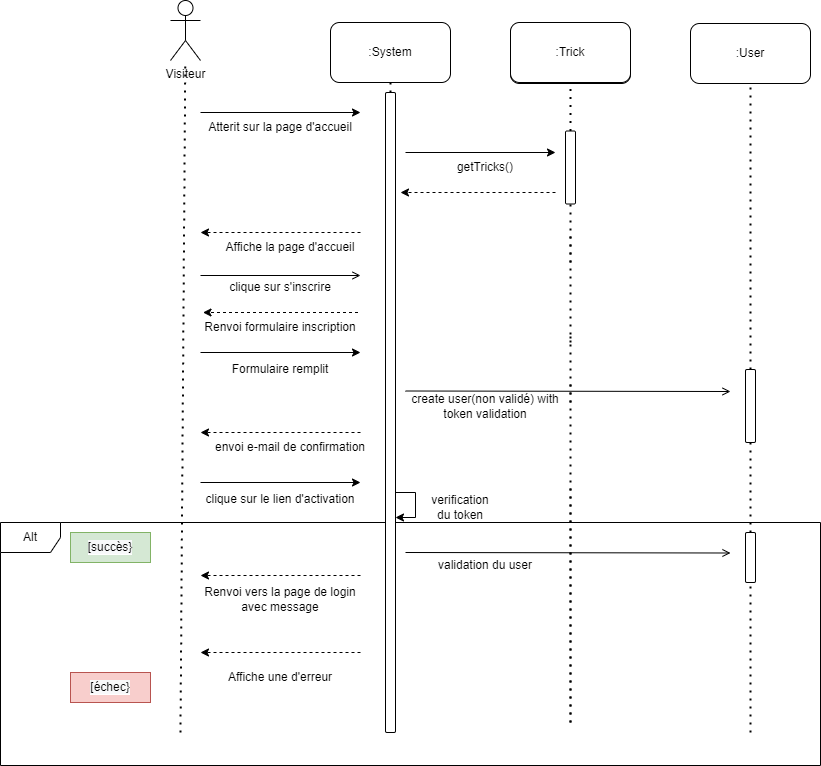

The diagram above was exported from draw.io. Its source (the exported page's mxGraphModel, read from the mxfile embedded in the PNG):
<mxGraphModel dx="2272" dy="865" grid="1" gridSize="10" guides="1" tooltips="1" connect="1" arrows="1" fold="1" page="1" pageScale="1" pageWidth="850" pageHeight="1100" math="0" shadow="0">
  <root>
    <mxCell id="0" />
    <mxCell id="1" parent="0" />
    <mxCell id="a0TTfi3MzAeKZSAxj-65-63" value="Alt" style="shape=umlFrame;whiteSpace=wrap;html=1;rounded=0;shadow=0;labelBackgroundColor=#FFFFFF;fontColor=#000000;fillColor=default;" parent="1" vertex="1">
      <mxGeometry x="-120" y="630" width="820" height="243" as="geometry" />
    </mxCell>
    <mxCell id="a0TTfi3MzAeKZSAxj-65-2" value="" style="endArrow=none;dashed=1;html=1;dashPattern=1 3;strokeWidth=2;rounded=0;entryX=0.5;entryY=1;entryDx=0;entryDy=0;startArrow=none;" parent="1" source="a0TTfi3MzAeKZSAxj-65-8" edge="1">
      <mxGeometry width="50" height="50" relative="1" as="geometry">
        <mxPoint x="270" y="720" as="sourcePoint" />
        <mxPoint x="270" y="190" as="targetPoint" />
      </mxGeometry>
    </mxCell>
    <mxCell id="a0TTfi3MzAeKZSAxj-65-3" value=":System" style="rounded=1;whiteSpace=wrap;html=1;" parent="1" vertex="1">
      <mxGeometry x="210" y="130" width="120" height="60" as="geometry" />
    </mxCell>
    <mxCell id="a0TTfi3MzAeKZSAxj-65-4" value="Visiteur" style="shape=umlActor;verticalLabelPosition=bottom;verticalAlign=top;html=1;outlineConnect=0;" parent="1" vertex="1">
      <mxGeometry x="50" y="108" width="30" height="60" as="geometry" />
    </mxCell>
    <mxCell id="a0TTfi3MzAeKZSAxj-65-5" value="" style="endArrow=none;dashed=1;html=1;dashPattern=1 3;strokeWidth=2;rounded=0;" parent="1" target="a0TTfi3MzAeKZSAxj-65-4" edge="1">
      <mxGeometry width="50" height="50" relative="1" as="geometry">
        <mxPoint x="60" y="840" as="sourcePoint" />
        <mxPoint x="64.5" y="150" as="targetPoint" />
      </mxGeometry>
    </mxCell>
    <mxCell id="a0TTfi3MzAeKZSAxj-65-6" value="" style="endArrow=none;dashed=1;html=1;dashPattern=1 3;strokeWidth=2;rounded=0;entryX=0.5;entryY=1;entryDx=0;entryDy=0;startArrow=none;" parent="1" source="a0TTfi3MzAeKZSAxj-65-43" edge="1">
      <mxGeometry width="50" height="50" relative="1" as="geometry">
        <mxPoint x="450" y="510" as="sourcePoint" />
        <mxPoint x="450" y="190" as="targetPoint" />
      </mxGeometry>
    </mxCell>
    <mxCell id="a0TTfi3MzAeKZSAxj-65-7" value="" style="endArrow=classic;html=1;rounded=0;" parent="1" edge="1">
      <mxGeometry width="50" height="50" relative="1" as="geometry">
        <mxPoint x="80" y="220" as="sourcePoint" />
        <mxPoint x="240" y="220" as="targetPoint" />
      </mxGeometry>
    </mxCell>
    <mxCell id="a0TTfi3MzAeKZSAxj-65-8" value="" style="rounded=1;whiteSpace=wrap;html=1;" parent="1" vertex="1">
      <mxGeometry x="265" y="200" width="10" height="640" as="geometry" />
    </mxCell>
    <mxCell id="a0TTfi3MzAeKZSAxj-65-9" value="" style="endArrow=none;dashed=1;html=1;dashPattern=1 3;strokeWidth=2;rounded=0;entryX=0.5;entryY=1;entryDx=0;entryDy=0;startArrow=none;" parent="1" edge="1">
      <mxGeometry width="50" height="50" relative="1" as="geometry">
        <mxPoint x="450" y="450" as="sourcePoint" />
        <mxPoint x="450" y="340" as="targetPoint" />
      </mxGeometry>
    </mxCell>
    <mxCell id="a0TTfi3MzAeKZSAxj-65-10" value="" style="endArrow=none;dashed=1;html=1;dashPattern=1 3;strokeWidth=2;rounded=0;entryX=0.5;entryY=1;entryDx=0;entryDy=0;startArrow=none;" parent="1" edge="1">
      <mxGeometry width="50" height="50" relative="1" as="geometry">
        <mxPoint x="450" y="830" as="sourcePoint" />
        <mxPoint x="450" y="490" as="targetPoint" />
      </mxGeometry>
    </mxCell>
    <mxCell id="a0TTfi3MzAeKZSAxj-65-11" value="Atterit sur la page d'accueil" style="text;html=1;strokeColor=none;fillColor=none;align=center;verticalAlign=middle;whiteSpace=wrap;rounded=0;" parent="1" vertex="1">
      <mxGeometry x="80" y="220" width="160" height="30" as="geometry" />
    </mxCell>
    <mxCell id="a0TTfi3MzAeKZSAxj-65-18" value="" style="endArrow=classic;html=1;rounded=0;dashed=1;" parent="1" edge="1">
      <mxGeometry width="50" height="50" relative="1" as="geometry">
        <mxPoint x="435" y="300" as="sourcePoint" />
        <mxPoint x="280" y="300" as="targetPoint" />
      </mxGeometry>
    </mxCell>
    <mxCell id="a0TTfi3MzAeKZSAxj-65-20" value="" style="endArrow=classic;html=1;rounded=0;dashed=1;" parent="1" edge="1">
      <mxGeometry width="50" height="50" relative="1" as="geometry">
        <mxPoint x="240" y="540" as="sourcePoint" />
        <mxPoint x="80" y="540" as="targetPoint" />
      </mxGeometry>
    </mxCell>
    <mxCell id="a0TTfi3MzAeKZSAxj-65-21" value="envoi e-mail de confirmation" style="text;html=1;strokeColor=none;fillColor=none;align=center;verticalAlign=middle;whiteSpace=wrap;rounded=0;" parent="1" vertex="1">
      <mxGeometry x="90" y="540" width="160" height="30" as="geometry" />
    </mxCell>
    <mxCell id="a0TTfi3MzAeKZSAxj-65-22" value="" style="endArrow=classic;html=1;rounded=0;" parent="1" edge="1">
      <mxGeometry width="50" height="50" relative="1" as="geometry">
        <mxPoint x="80" y="460" as="sourcePoint" />
        <mxPoint x="240" y="460" as="targetPoint" />
      </mxGeometry>
    </mxCell>
    <mxCell id="a0TTfi3MzAeKZSAxj-65-23" value="Formulaire remplit" style="text;html=1;strokeColor=none;fillColor=none;align=center;verticalAlign=middle;whiteSpace=wrap;rounded=0;" parent="1" vertex="1">
      <mxGeometry x="80" y="461.5" width="160" height="30" as="geometry" />
    </mxCell>
    <mxCell id="a0TTfi3MzAeKZSAxj-65-24" value="" style="endArrow=open;html=1;rounded=0;endFill=0;" parent="1" edge="1">
      <mxGeometry width="50" height="50" relative="1" as="geometry">
        <mxPoint x="285" y="498.5" as="sourcePoint" />
        <mxPoint x="610" y="499" as="targetPoint" />
      </mxGeometry>
    </mxCell>
    <mxCell id="a0TTfi3MzAeKZSAxj-65-36" value=":Tricks" style="rounded=1;whiteSpace=wrap;html=1;" parent="1" vertex="1">
      <mxGeometry x="390" y="131" width="120" height="60" as="geometry" />
    </mxCell>
    <mxCell id="a0TTfi3MzAeKZSAxj-65-38" value="" style="endArrow=none;dashed=1;html=1;dashPattern=1 3;strokeWidth=2;rounded=0;entryX=0.5;entryY=1;entryDx=0;entryDy=0;startArrow=none;" parent="1" edge="1">
      <mxGeometry width="50" height="50" relative="1" as="geometry">
        <mxPoint x="450" y="510" as="sourcePoint" />
        <mxPoint x="450" y="443" as="targetPoint" />
      </mxGeometry>
    </mxCell>
    <mxCell id="a0TTfi3MzAeKZSAxj-65-40" value="" style="endArrow=none;dashed=1;html=1;dashPattern=1 3;strokeWidth=2;rounded=0;" parent="1" edge="1">
      <mxGeometry width="50" height="50" relative="1" as="geometry">
        <mxPoint x="450" y="830" as="sourcePoint" />
        <mxPoint x="450" y="590" as="targetPoint" />
      </mxGeometry>
    </mxCell>
    <mxCell id="a0TTfi3MzAeKZSAxj-65-41" value="" style="endArrow=classic;html=1;rounded=0;" parent="1" edge="1">
      <mxGeometry width="50" height="50" relative="1" as="geometry">
        <mxPoint x="285" y="260" as="sourcePoint" />
        <mxPoint x="435" y="260" as="targetPoint" />
      </mxGeometry>
    </mxCell>
    <mxCell id="a0TTfi3MzAeKZSAxj-65-42" value="getTricks()" style="text;html=1;strokeColor=none;fillColor=none;align=center;verticalAlign=middle;whiteSpace=wrap;rounded=0;" parent="1" vertex="1">
      <mxGeometry x="285" y="260" width="160" height="30" as="geometry" />
    </mxCell>
    <mxCell id="a0TTfi3MzAeKZSAxj-65-43" value="" style="rounded=1;whiteSpace=wrap;html=1;" parent="1" vertex="1">
      <mxGeometry x="445" y="238.5" width="10" height="73" as="geometry" />
    </mxCell>
    <mxCell id="a0TTfi3MzAeKZSAxj-65-44" value="" style="endArrow=none;dashed=1;html=1;dashPattern=1 3;strokeWidth=2;rounded=0;entryX=0.5;entryY=1;entryDx=0;entryDy=0;startArrow=none;" parent="1" target="a0TTfi3MzAeKZSAxj-65-43" edge="1">
      <mxGeometry width="50" height="50" relative="1" as="geometry">
        <mxPoint x="450" y="370" as="sourcePoint" />
        <mxPoint x="450" y="190" as="targetPoint" />
      </mxGeometry>
    </mxCell>
    <mxCell id="a0TTfi3MzAeKZSAxj-65-45" value="" style="endArrow=classic;html=1;rounded=0;dashed=1;" parent="1" edge="1">
      <mxGeometry width="50" height="50" relative="1" as="geometry">
        <mxPoint x="240" y="340" as="sourcePoint" />
        <mxPoint x="80" y="340" as="targetPoint" />
      </mxGeometry>
    </mxCell>
    <mxCell id="a0TTfi3MzAeKZSAxj-65-46" value="Affiche la page d'accueil" style="text;html=1;strokeColor=none;fillColor=none;align=center;verticalAlign=middle;whiteSpace=wrap;rounded=0;" parent="1" vertex="1">
      <mxGeometry x="90" y="340" width="160" height="30" as="geometry" />
    </mxCell>
    <mxCell id="a0TTfi3MzAeKZSAxj-65-48" value="" style="endArrow=open;html=1;rounded=0;endFill=0;" parent="1" edge="1">
      <mxGeometry width="50" height="50" relative="1" as="geometry">
        <mxPoint x="80" y="383" as="sourcePoint" />
        <mxPoint x="240" y="383" as="targetPoint" />
      </mxGeometry>
    </mxCell>
    <mxCell id="a0TTfi3MzAeKZSAxj-65-49" value="clique sur s'inscrire" style="text;html=1;strokeColor=none;fillColor=none;align=center;verticalAlign=middle;whiteSpace=wrap;rounded=0;" parent="1" vertex="1">
      <mxGeometry x="80" y="380" width="160" height="30" as="geometry" />
    </mxCell>
    <mxCell id="a0TTfi3MzAeKZSAxj-65-50" value=":Trick" style="rounded=1;whiteSpace=wrap;html=1;" parent="1" vertex="1">
      <mxGeometry x="390" y="130" width="120" height="60" as="geometry" />
    </mxCell>
    <mxCell id="a0TTfi3MzAeKZSAxj-65-51" value=":User" style="rounded=1;whiteSpace=wrap;html=1;" parent="1" vertex="1">
      <mxGeometry x="570" y="131" width="120" height="60" as="geometry" />
    </mxCell>
    <mxCell id="a0TTfi3MzAeKZSAxj-65-52" value="" style="endArrow=none;dashed=1;html=1;dashPattern=1 3;strokeWidth=2;rounded=0;entryX=0.5;entryY=1;entryDx=0;entryDy=0;startArrow=none;" parent="1" source="a0TTfi3MzAeKZSAxj-65-53" target="a0TTfi3MzAeKZSAxj-65-51" edge="1">
      <mxGeometry width="50" height="50" relative="1" as="geometry">
        <mxPoint x="630" y="840" as="sourcePoint" />
        <mxPoint x="580" y="290" as="targetPoint" />
      </mxGeometry>
    </mxCell>
    <mxCell id="a0TTfi3MzAeKZSAxj-65-53" value="" style="rounded=1;whiteSpace=wrap;html=1;" parent="1" vertex="1">
      <mxGeometry x="625" y="477" width="10" height="73" as="geometry" />
    </mxCell>
    <mxCell id="a0TTfi3MzAeKZSAxj-65-54" value="" style="endArrow=none;dashed=1;html=1;dashPattern=1 3;strokeWidth=2;rounded=0;entryX=0.5;entryY=1;entryDx=0;entryDy=0;startArrow=none;" parent="1" source="a0TTfi3MzAeKZSAxj-65-71" target="a0TTfi3MzAeKZSAxj-65-53" edge="1">
      <mxGeometry width="50" height="50" relative="1" as="geometry">
        <mxPoint x="630" y="840" as="sourcePoint" />
        <mxPoint x="630" y="191" as="targetPoint" />
      </mxGeometry>
    </mxCell>
    <mxCell id="a0TTfi3MzAeKZSAxj-65-55" value="" style="endArrow=classic;html=1;rounded=0;dashed=1;" parent="1" edge="1">
      <mxGeometry width="50" height="50" relative="1" as="geometry">
        <mxPoint x="237.5" y="420" as="sourcePoint" />
        <mxPoint x="82.5" y="420" as="targetPoint" />
      </mxGeometry>
    </mxCell>
    <mxCell id="a0TTfi3MzAeKZSAxj-65-56" value="Renvoi formulaire inscription" style="text;html=1;strokeColor=none;fillColor=none;align=center;verticalAlign=middle;whiteSpace=wrap;rounded=0;" parent="1" vertex="1">
      <mxGeometry x="80" y="420" width="160" height="30" as="geometry" />
    </mxCell>
    <mxCell id="a0TTfi3MzAeKZSAxj-65-58" value="create user(non validé) with token validation" style="text;html=1;strokeColor=none;fillColor=none;align=center;verticalAlign=middle;whiteSpace=wrap;rounded=0;" parent="1" vertex="1">
      <mxGeometry x="285" y="498.5" width="160" height="30" as="geometry" />
    </mxCell>
    <mxCell id="a0TTfi3MzAeKZSAxj-65-59" value="" style="endArrow=classic;html=1;rounded=0;" parent="1" edge="1">
      <mxGeometry width="50" height="50" relative="1" as="geometry">
        <mxPoint x="80" y="590" as="sourcePoint" />
        <mxPoint x="240" y="590" as="targetPoint" />
      </mxGeometry>
    </mxCell>
    <mxCell id="a0TTfi3MzAeKZSAxj-65-60" value="clique sur le lien d'activation" style="text;html=1;strokeColor=none;fillColor=none;align=center;verticalAlign=middle;whiteSpace=wrap;rounded=0;" parent="1" vertex="1">
      <mxGeometry x="80" y="591.5" width="160" height="30" as="geometry" />
    </mxCell>
    <mxCell id="a0TTfi3MzAeKZSAxj-65-61" value="" style="endArrow=classic;html=1;rounded=0;" parent="1" edge="1">
      <mxGeometry width="50" height="50" relative="1" as="geometry">
        <mxPoint x="275" y="600" as="sourcePoint" />
        <mxPoint x="275" y="625" as="targetPoint" />
        <Array as="points">
          <mxPoint x="295" y="600" />
          <mxPoint x="295" y="625" />
        </Array>
      </mxGeometry>
    </mxCell>
    <mxCell id="a0TTfi3MzAeKZSAxj-65-62" value="verification du token" style="text;html=1;strokeColor=none;fillColor=none;align=center;verticalAlign=middle;whiteSpace=wrap;rounded=0;" parent="1" vertex="1">
      <mxGeometry x="305" y="600" width="70" height="30" as="geometry" />
    </mxCell>
    <mxCell id="a0TTfi3MzAeKZSAxj-65-64" value="&lt;span style=&quot;text-align: left ; background-color: rgb(248 , 249 , 250)&quot;&gt;[succès}&lt;/span&gt;" style="text;html=1;strokeColor=#82b366;fillColor=#d5e8d4;align=center;verticalAlign=middle;whiteSpace=wrap;rounded=0;shadow=0;labelBackgroundColor=#FFFFFF;" parent="1" vertex="1">
      <mxGeometry x="-50" y="640" width="80" height="30" as="geometry" />
    </mxCell>
    <mxCell id="a0TTfi3MzAeKZSAxj-65-65" value="&lt;span style=&quot;text-align: left ; background-color: rgb(248 , 249 , 250)&quot;&gt;[échec}&lt;/span&gt;" style="text;html=1;strokeColor=#b85450;fillColor=#f8cecc;align=center;verticalAlign=middle;whiteSpace=wrap;rounded=0;shadow=0;labelBackgroundColor=#FFFFFF;" parent="1" vertex="1">
      <mxGeometry x="-50" y="780" width="80" height="30" as="geometry" />
    </mxCell>
    <mxCell id="a0TTfi3MzAeKZSAxj-65-66" value="" style="endArrow=classic;html=1;rounded=0;dashed=1;" parent="1" edge="1">
      <mxGeometry width="50" height="50" relative="1" as="geometry">
        <mxPoint x="240" y="683.0000000000002" as="sourcePoint" />
        <mxPoint x="80" y="683.0000000000002" as="targetPoint" />
      </mxGeometry>
    </mxCell>
    <mxCell id="a0TTfi3MzAeKZSAxj-65-67" value="Renvoi vers la page de login avec message" style="text;html=1;strokeColor=none;fillColor=none;align=center;verticalAlign=middle;whiteSpace=wrap;rounded=0;" parent="1" vertex="1">
      <mxGeometry x="80" y="692" width="160" height="30" as="geometry" />
    </mxCell>
    <mxCell id="a0TTfi3MzAeKZSAxj-65-68" value="Affiche une d'erreur" style="text;html=1;strokeColor=none;fillColor=none;align=center;verticalAlign=middle;whiteSpace=wrap;rounded=0;" parent="1" vertex="1">
      <mxGeometry x="80" y="770" width="160" height="30" as="geometry" />
    </mxCell>
    <mxCell id="a0TTfi3MzAeKZSAxj-65-69" value="" style="endArrow=classic;html=1;rounded=0;dashed=1;" parent="1" edge="1">
      <mxGeometry width="50" height="50" relative="1" as="geometry">
        <mxPoint x="240" y="760" as="sourcePoint" />
        <mxPoint x="80" y="760" as="targetPoint" />
      </mxGeometry>
    </mxCell>
    <mxCell id="a0TTfi3MzAeKZSAxj-65-70" value="" style="endArrow=open;html=1;rounded=0;endFill=0;" parent="1" edge="1">
      <mxGeometry width="50" height="50" relative="1" as="geometry">
        <mxPoint x="285" y="660" as="sourcePoint" />
        <mxPoint x="610" y="660.5" as="targetPoint" />
      </mxGeometry>
    </mxCell>
    <mxCell id="a0TTfi3MzAeKZSAxj-65-71" value="" style="rounded=1;whiteSpace=wrap;html=1;" parent="1" vertex="1">
      <mxGeometry x="625" y="640" width="10" height="50" as="geometry" />
    </mxCell>
    <mxCell id="a0TTfi3MzAeKZSAxj-65-72" value="" style="endArrow=none;dashed=1;html=1;dashPattern=1 3;strokeWidth=2;rounded=0;entryX=0.5;entryY=1;entryDx=0;entryDy=0;startArrow=none;" parent="1" target="a0TTfi3MzAeKZSAxj-65-71" edge="1">
      <mxGeometry width="50" height="50" relative="1" as="geometry">
        <mxPoint x="630" y="840" as="sourcePoint" />
        <mxPoint x="630" y="550" as="targetPoint" />
      </mxGeometry>
    </mxCell>
    <mxCell id="a0TTfi3MzAeKZSAxj-65-73" value="validation du user" style="text;html=1;strokeColor=none;fillColor=none;align=center;verticalAlign=middle;whiteSpace=wrap;rounded=0;" parent="1" vertex="1">
      <mxGeometry x="285" y="658" width="160" height="30" as="geometry" />
    </mxCell>
  </root>
</mxGraphModel>